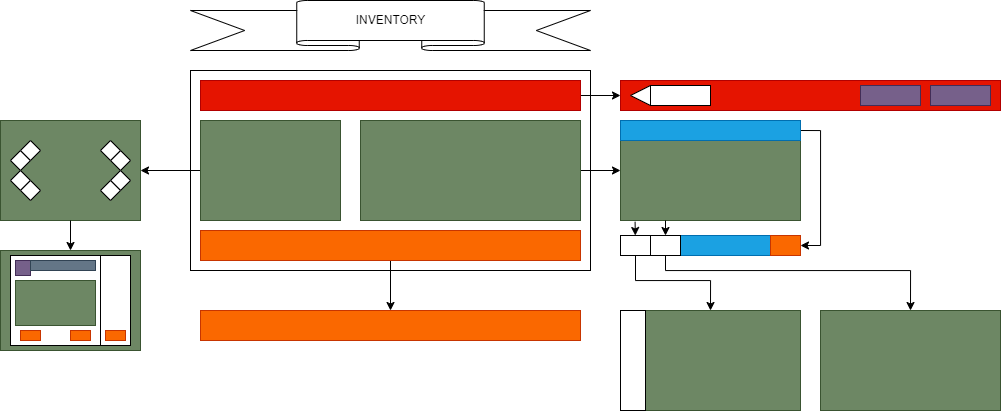

The diagram above was exported from draw.io. Its source (the exported page's mxGraphModel, read from the mxfile embedded in the PNG):
<mxGraphModel dx="2029" dy="669" grid="1" gridSize="10" guides="1" tooltips="1" connect="1" arrows="1" fold="1" page="1" pageScale="1" pageWidth="850" pageHeight="1100" math="0" shadow="0">
  <root>
    <mxCell id="0" />
    <mxCell id="1" parent="0" />
    <mxCell id="QSHtvVCT6BH8f5G30o_8-2" value="" style="rounded=0;whiteSpace=wrap;html=1;" vertex="1" parent="1">
      <mxGeometry x="40" y="80" width="400" height="200" as="geometry" />
    </mxCell>
    <mxCell id="QSHtvVCT6BH8f5G30o_8-7" style="edgeStyle=orthogonalEdgeStyle;rounded=0;orthogonalLoop=1;jettySize=auto;html=1;entryX=0;entryY=0.5;entryDx=0;entryDy=0;" edge="1" parent="1" source="QSHtvVCT6BH8f5G30o_8-6" target="QSHtvVCT6BH8f5G30o_8-16">
      <mxGeometry relative="1" as="geometry">
        <mxPoint x="500" y="105" as="targetPoint" />
      </mxGeometry>
    </mxCell>
    <mxCell id="QSHtvVCT6BH8f5G30o_8-6" value="" style="rounded=0;whiteSpace=wrap;html=1;fillColor=#e51400;strokeColor=#B20000;fontColor=#ffffff;" vertex="1" parent="1">
      <mxGeometry x="50" y="90" width="380" height="30" as="geometry" />
    </mxCell>
    <mxCell id="QSHtvVCT6BH8f5G30o_8-25" style="edgeStyle=orthogonalEdgeStyle;rounded=0;orthogonalLoop=1;jettySize=auto;html=1;exitX=0.5;exitY=1;exitDx=0;exitDy=0;entryX=0.5;entryY=0;entryDx=0;entryDy=0;" edge="1" parent="1" source="QSHtvVCT6BH8f5G30o_8-8" target="QSHtvVCT6BH8f5G30o_8-49">
      <mxGeometry relative="1" as="geometry">
        <mxPoint x="239.8571428571429" y="310" as="targetPoint" />
      </mxGeometry>
    </mxCell>
    <mxCell id="QSHtvVCT6BH8f5G30o_8-8" value="" style="rounded=0;whiteSpace=wrap;html=1;fillColor=#fa6800;strokeColor=#C73500;fontColor=#000000;" vertex="1" parent="1">
      <mxGeometry x="50" y="240" width="380" height="30" as="geometry" />
    </mxCell>
    <mxCell id="QSHtvVCT6BH8f5G30o_8-12" style="edgeStyle=orthogonalEdgeStyle;rounded=0;orthogonalLoop=1;jettySize=auto;html=1;entryX=1;entryY=0.5;entryDx=0;entryDy=0;" edge="1" parent="1" source="QSHtvVCT6BH8f5G30o_8-10" target="QSHtvVCT6BH8f5G30o_8-50">
      <mxGeometry relative="1" as="geometry">
        <mxPoint y="180" as="targetPoint" />
      </mxGeometry>
    </mxCell>
    <mxCell id="QSHtvVCT6BH8f5G30o_8-10" value="" style="rounded=0;whiteSpace=wrap;html=1;fillColor=#6d8764;fontColor=#ffffff;strokeColor=#3A5431;" vertex="1" parent="1">
      <mxGeometry x="50" y="130" width="140" height="100" as="geometry" />
    </mxCell>
    <mxCell id="QSHtvVCT6BH8f5G30o_8-30" style="edgeStyle=orthogonalEdgeStyle;rounded=0;orthogonalLoop=1;jettySize=auto;html=1;exitX=1;exitY=0.5;exitDx=0;exitDy=0;entryX=0;entryY=0.5;entryDx=0;entryDy=0;" edge="1" parent="1" source="QSHtvVCT6BH8f5G30o_8-11" target="QSHtvVCT6BH8f5G30o_8-27">
      <mxGeometry relative="1" as="geometry" />
    </mxCell>
    <mxCell id="QSHtvVCT6BH8f5G30o_8-11" value="" style="rounded=0;whiteSpace=wrap;html=1;fillColor=#6d8764;fontColor=#ffffff;strokeColor=#3A5431;" vertex="1" parent="1">
      <mxGeometry x="210" y="130" width="220" height="100" as="geometry" />
    </mxCell>
    <mxCell id="QSHtvVCT6BH8f5G30o_8-14" value="" style="group" vertex="1" connectable="0" parent="1">
      <mxGeometry x="40" y="10" width="400" height="50" as="geometry" />
    </mxCell>
    <mxCell id="QSHtvVCT6BH8f5G30o_8-3" value="" style="verticalLabelPosition=bottom;verticalAlign=top;html=1;shape=mxgraph.basic.banner" vertex="1" parent="QSHtvVCT6BH8f5G30o_8-14">
      <mxGeometry width="400" height="50" as="geometry" />
    </mxCell>
    <mxCell id="QSHtvVCT6BH8f5G30o_8-4" value="INVENTORY" style="text;html=1;strokeColor=none;fillColor=none;align=center;verticalAlign=middle;whiteSpace=wrap;rounded=0;" vertex="1" parent="QSHtvVCT6BH8f5G30o_8-14">
      <mxGeometry x="112.5" width="175" height="40" as="geometry" />
    </mxCell>
    <mxCell id="QSHtvVCT6BH8f5G30o_8-26" value="" style="group" vertex="1" connectable="0" parent="1">
      <mxGeometry x="470" y="90" width="380" height="30" as="geometry" />
    </mxCell>
    <mxCell id="QSHtvVCT6BH8f5G30o_8-16" value="" style="rounded=0;whiteSpace=wrap;html=1;fillColor=#e51400;strokeColor=#B20000;fontColor=#ffffff;" vertex="1" parent="QSHtvVCT6BH8f5G30o_8-26">
      <mxGeometry width="380" height="30" as="geometry" />
    </mxCell>
    <mxCell id="QSHtvVCT6BH8f5G30o_8-20" value="" style="triangle;whiteSpace=wrap;html=1;rotation=-180;" vertex="1" parent="QSHtvVCT6BH8f5G30o_8-26">
      <mxGeometry x="10" y="5" width="20" height="20" as="geometry" />
    </mxCell>
    <mxCell id="QSHtvVCT6BH8f5G30o_8-21" value="" style="rounded=0;whiteSpace=wrap;html=1;fillColor=#76608a;fontColor=#ffffff;strokeColor=#432D57;" vertex="1" parent="QSHtvVCT6BH8f5G30o_8-26">
      <mxGeometry x="310" y="5" width="60" height="20" as="geometry" />
    </mxCell>
    <mxCell id="QSHtvVCT6BH8f5G30o_8-22" value="" style="rounded=0;whiteSpace=wrap;html=1;fillColor=#76608a;fontColor=#ffffff;strokeColor=#432D57;" vertex="1" parent="QSHtvVCT6BH8f5G30o_8-26">
      <mxGeometry x="240" y="5" width="60" height="20" as="geometry" />
    </mxCell>
    <mxCell id="QSHtvVCT6BH8f5G30o_8-23" value="" style="rounded=0;whiteSpace=wrap;html=1;" vertex="1" parent="QSHtvVCT6BH8f5G30o_8-26">
      <mxGeometry x="30" y="5" width="60" height="20" as="geometry" />
    </mxCell>
    <mxCell id="QSHtvVCT6BH8f5G30o_8-27" value="" style="rounded=0;whiteSpace=wrap;html=1;fillColor=#6d8764;fontColor=#ffffff;strokeColor=#3A5431;" vertex="1" parent="1">
      <mxGeometry x="470" y="130" width="180" height="100" as="geometry" />
    </mxCell>
    <mxCell id="QSHtvVCT6BH8f5G30o_8-41" style="edgeStyle=orthogonalEdgeStyle;rounded=0;orthogonalLoop=1;jettySize=auto;html=1;exitX=1;exitY=0.5;exitDx=0;exitDy=0;entryX=1;entryY=0.5;entryDx=0;entryDy=0;" edge="1" parent="1" source="QSHtvVCT6BH8f5G30o_8-32" target="QSHtvVCT6BH8f5G30o_8-37">
      <mxGeometry relative="1" as="geometry" />
    </mxCell>
    <mxCell id="QSHtvVCT6BH8f5G30o_8-32" value="" style="rounded=0;whiteSpace=wrap;html=1;fillColor=#1ba1e2;fontColor=#ffffff;strokeColor=#006EAF;" vertex="1" parent="1">
      <mxGeometry x="470" y="130" width="180" height="20" as="geometry" />
    </mxCell>
    <mxCell id="QSHtvVCT6BH8f5G30o_8-38" value="" style="rounded=0;whiteSpace=wrap;html=1;fillColor=#6d8764;fontColor=#ffffff;strokeColor=#3A5431;" vertex="1" parent="1">
      <mxGeometry x="670" y="320" width="180" height="100" as="geometry" />
    </mxCell>
    <mxCell id="QSHtvVCT6BH8f5G30o_8-40" value="" style="group" vertex="1" connectable="0" parent="1">
      <mxGeometry x="470" y="245" width="180" height="20" as="geometry" />
    </mxCell>
    <mxCell id="QSHtvVCT6BH8f5G30o_8-33" value="" style="rounded=0;whiteSpace=wrap;html=1;fillColor=#1ba1e2;fontColor=#ffffff;strokeColor=#006EAF;" vertex="1" parent="QSHtvVCT6BH8f5G30o_8-40">
      <mxGeometry width="180" height="20" as="geometry" />
    </mxCell>
    <mxCell id="QSHtvVCT6BH8f5G30o_8-35" value="" style="rounded=0;whiteSpace=wrap;html=1;" vertex="1" parent="QSHtvVCT6BH8f5G30o_8-40">
      <mxGeometry width="30" height="20" as="geometry" />
    </mxCell>
    <mxCell id="QSHtvVCT6BH8f5G30o_8-36" value="" style="rounded=0;whiteSpace=wrap;html=1;" vertex="1" parent="QSHtvVCT6BH8f5G30o_8-40">
      <mxGeometry x="30" width="30" height="20" as="geometry" />
    </mxCell>
    <mxCell id="QSHtvVCT6BH8f5G30o_8-37" value="" style="rounded=0;whiteSpace=wrap;html=1;fillColor=#fa6800;fontColor=#000000;strokeColor=#C73500;" vertex="1" parent="QSHtvVCT6BH8f5G30o_8-40">
      <mxGeometry x="150" width="30" height="20" as="geometry" />
    </mxCell>
    <mxCell id="QSHtvVCT6BH8f5G30o_8-42" value="" style="endArrow=classic;html=1;rounded=0;exitX=0.081;exitY=1.012;exitDx=0;exitDy=0;exitPerimeter=0;" edge="1" parent="1" source="QSHtvVCT6BH8f5G30o_8-27" target="QSHtvVCT6BH8f5G30o_8-35">
      <mxGeometry width="50" height="50" relative="1" as="geometry">
        <mxPoint x="600" y="300" as="sourcePoint" />
        <mxPoint x="650" y="250" as="targetPoint" />
      </mxGeometry>
    </mxCell>
    <mxCell id="QSHtvVCT6BH8f5G30o_8-43" style="edgeStyle=orthogonalEdgeStyle;rounded=0;orthogonalLoop=1;jettySize=auto;html=1;exitX=0.5;exitY=1;exitDx=0;exitDy=0;entryX=0.5;entryY=0;entryDx=0;entryDy=0;" edge="1" parent="1" source="QSHtvVCT6BH8f5G30o_8-35" target="QSHtvVCT6BH8f5G30o_8-39">
      <mxGeometry relative="1" as="geometry">
        <Array as="points">
          <mxPoint x="485" y="290" />
          <mxPoint x="560" y="290" />
        </Array>
      </mxGeometry>
    </mxCell>
    <mxCell id="QSHtvVCT6BH8f5G30o_8-44" value="" style="endArrow=classic;html=1;rounded=0;exitX=0.25;exitY=1;exitDx=0;exitDy=0;entryX=0.5;entryY=0;entryDx=0;entryDy=0;" edge="1" parent="1" source="QSHtvVCT6BH8f5G30o_8-27" target="QSHtvVCT6BH8f5G30o_8-36">
      <mxGeometry width="50" height="50" relative="1" as="geometry">
        <mxPoint x="495" y="241" as="sourcePoint" />
        <mxPoint x="495" y="255" as="targetPoint" />
      </mxGeometry>
    </mxCell>
    <mxCell id="QSHtvVCT6BH8f5G30o_8-45" style="edgeStyle=orthogonalEdgeStyle;rounded=0;orthogonalLoop=1;jettySize=auto;html=1;exitX=0.5;exitY=1;exitDx=0;exitDy=0;entryX=0.5;entryY=0;entryDx=0;entryDy=0;" edge="1" parent="1" source="QSHtvVCT6BH8f5G30o_8-36" target="QSHtvVCT6BH8f5G30o_8-38">
      <mxGeometry relative="1" as="geometry">
        <Array as="points">
          <mxPoint x="515" y="280" />
          <mxPoint x="760" y="280" />
        </Array>
      </mxGeometry>
    </mxCell>
    <mxCell id="QSHtvVCT6BH8f5G30o_8-47" value="" style="group" vertex="1" connectable="0" parent="1">
      <mxGeometry x="470" y="320" width="180" height="100" as="geometry" />
    </mxCell>
    <mxCell id="QSHtvVCT6BH8f5G30o_8-39" value="" style="rounded=0;whiteSpace=wrap;html=1;fillColor=#6d8764;fontColor=#ffffff;strokeColor=#3A5431;" vertex="1" parent="QSHtvVCT6BH8f5G30o_8-47">
      <mxGeometry width="180" height="100" as="geometry" />
    </mxCell>
    <mxCell id="QSHtvVCT6BH8f5G30o_8-46" value="" style="rounded=0;whiteSpace=wrap;html=1;" vertex="1" parent="QSHtvVCT6BH8f5G30o_8-47">
      <mxGeometry width="25" height="100" as="geometry" />
    </mxCell>
    <mxCell id="QSHtvVCT6BH8f5G30o_8-49" value="" style="rounded=0;whiteSpace=wrap;html=1;fillColor=#fa6800;strokeColor=#C73500;fontColor=#000000;" vertex="1" parent="1">
      <mxGeometry x="50" y="320" width="380" height="30" as="geometry" />
    </mxCell>
    <mxCell id="QSHtvVCT6BH8f5G30o_8-61" value="" style="group" vertex="1" connectable="0" parent="1">
      <mxGeometry x="-150" y="130" width="140" height="100" as="geometry" />
    </mxCell>
    <mxCell id="QSHtvVCT6BH8f5G30o_8-50" value="" style="rounded=0;whiteSpace=wrap;html=1;fillColor=#6d8764;fontColor=#ffffff;strokeColor=#3A5431;" vertex="1" parent="QSHtvVCT6BH8f5G30o_8-61">
      <mxGeometry width="140" height="100" as="geometry" />
    </mxCell>
    <mxCell id="QSHtvVCT6BH8f5G30o_8-51" value="" style="rhombus;whiteSpace=wrap;html=1;" vertex="1" parent="QSHtvVCT6BH8f5G30o_8-61">
      <mxGeometry x="10" y="50" width="20" height="20" as="geometry" />
    </mxCell>
    <mxCell id="QSHtvVCT6BH8f5G30o_8-52" value="" style="rhombus;whiteSpace=wrap;html=1;" vertex="1" parent="QSHtvVCT6BH8f5G30o_8-61">
      <mxGeometry x="110" y="50" width="20" height="20" as="geometry" />
    </mxCell>
    <mxCell id="QSHtvVCT6BH8f5G30o_8-53" value="" style="rhombus;whiteSpace=wrap;html=1;" vertex="1" parent="QSHtvVCT6BH8f5G30o_8-61">
      <mxGeometry x="20" y="60" width="20" height="20" as="geometry" />
    </mxCell>
    <mxCell id="QSHtvVCT6BH8f5G30o_8-54" value="" style="rhombus;whiteSpace=wrap;html=1;" vertex="1" parent="QSHtvVCT6BH8f5G30o_8-61">
      <mxGeometry x="10" y="30" width="20" height="20" as="geometry" />
    </mxCell>
    <mxCell id="QSHtvVCT6BH8f5G30o_8-55" value="" style="rhombus;whiteSpace=wrap;html=1;" vertex="1" parent="QSHtvVCT6BH8f5G30o_8-61">
      <mxGeometry x="20" y="20" width="20" height="20" as="geometry" />
    </mxCell>
    <mxCell id="QSHtvVCT6BH8f5G30o_8-56" value="" style="rhombus;whiteSpace=wrap;html=1;" vertex="1" parent="QSHtvVCT6BH8f5G30o_8-61">
      <mxGeometry x="100" y="60" width="20" height="20" as="geometry" />
    </mxCell>
    <mxCell id="QSHtvVCT6BH8f5G30o_8-57" value="" style="rhombus;whiteSpace=wrap;html=1;" vertex="1" parent="QSHtvVCT6BH8f5G30o_8-61">
      <mxGeometry x="110" y="30" width="20" height="20" as="geometry" />
    </mxCell>
    <mxCell id="QSHtvVCT6BH8f5G30o_8-58" value="" style="rhombus;whiteSpace=wrap;html=1;" vertex="1" parent="QSHtvVCT6BH8f5G30o_8-61">
      <mxGeometry x="100" y="20" width="20" height="20" as="geometry" />
    </mxCell>
    <mxCell id="QSHtvVCT6BH8f5G30o_8-62" value="" style="group;fillColor=#76608a;fontColor=#ffffff;strokeColor=#432D57;" vertex="1" connectable="0" parent="1">
      <mxGeometry x="-150" y="260" width="140" height="100" as="geometry" />
    </mxCell>
    <mxCell id="QSHtvVCT6BH8f5G30o_8-63" value="" style="rounded=0;whiteSpace=wrap;html=1;fillColor=#6d8764;fontColor=#ffffff;strokeColor=#3A5431;" vertex="1" parent="QSHtvVCT6BH8f5G30o_8-62">
      <mxGeometry width="140" height="100" as="geometry" />
    </mxCell>
    <mxCell id="QSHtvVCT6BH8f5G30o_8-74" value="" style="rounded=0;whiteSpace=wrap;html=1;" vertex="1" parent="QSHtvVCT6BH8f5G30o_8-62">
      <mxGeometry x="10" y="5" width="90" height="90" as="geometry" />
    </mxCell>
    <mxCell id="QSHtvVCT6BH8f5G30o_8-76" value="" style="rounded=0;whiteSpace=wrap;html=1;fillColor=#fa6800;fontColor=#000000;strokeColor=#C73500;" vertex="1" parent="QSHtvVCT6BH8f5G30o_8-62">
      <mxGeometry x="20" y="80" width="20" height="10" as="geometry" />
    </mxCell>
    <mxCell id="QSHtvVCT6BH8f5G30o_8-77" value="" style="rounded=0;whiteSpace=wrap;html=1;fillColor=#fa6800;fontColor=#000000;strokeColor=#C73500;" vertex="1" parent="QSHtvVCT6BH8f5G30o_8-62">
      <mxGeometry x="70" y="80" width="20" height="10" as="geometry" />
    </mxCell>
    <mxCell id="QSHtvVCT6BH8f5G30o_8-88" value="" style="whiteSpace=wrap;html=1;aspect=fixed;fillColor=#76608a;fontColor=#ffffff;strokeColor=#432D57;" vertex="1" parent="QSHtvVCT6BH8f5G30o_8-62">
      <mxGeometry x="15" y="10" width="15" height="15" as="geometry" />
    </mxCell>
    <mxCell id="QSHtvVCT6BH8f5G30o_8-96" value="" style="rounded=0;whiteSpace=wrap;html=1;fillColor=#6d8764;fontColor=#ffffff;strokeColor=#3A5431;" vertex="1" parent="QSHtvVCT6BH8f5G30o_8-62">
      <mxGeometry x="15" y="30" width="80" height="45" as="geometry" />
    </mxCell>
    <mxCell id="QSHtvVCT6BH8f5G30o_8-72" style="edgeStyle=orthogonalEdgeStyle;rounded=0;orthogonalLoop=1;jettySize=auto;html=1;exitX=0.5;exitY=1;exitDx=0;exitDy=0;entryX=0.5;entryY=0;entryDx=0;entryDy=0;" edge="1" parent="1" source="QSHtvVCT6BH8f5G30o_8-50" target="QSHtvVCT6BH8f5G30o_8-63">
      <mxGeometry relative="1" as="geometry" />
    </mxCell>
    <mxCell id="QSHtvVCT6BH8f5G30o_8-75" value="" style="rounded=0;whiteSpace=wrap;html=1;" vertex="1" parent="1">
      <mxGeometry x="-50" y="265" width="30" height="90" as="geometry" />
    </mxCell>
    <mxCell id="QSHtvVCT6BH8f5G30o_8-84" value="" style="rounded=0;whiteSpace=wrap;html=1;fillColor=#fa6800;fontColor=#000000;strokeColor=#C73500;" vertex="1" parent="1">
      <mxGeometry x="-45" y="340" width="20" height="10" as="geometry" />
    </mxCell>
    <mxCell id="QSHtvVCT6BH8f5G30o_8-94" value="" style="rounded=0;whiteSpace=wrap;html=1;fillColor=#647687;fontColor=#ffffff;strokeColor=#314354;" vertex="1" parent="1">
      <mxGeometry x="-120" y="270" width="65" height="10" as="geometry" />
    </mxCell>
  </root>
</mxGraphModel>